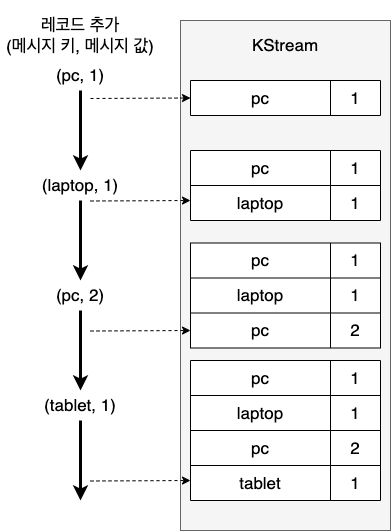

The diagram above was exported from draw.io. Its source (the exported page's mxGraphModel, read from the mxfile embedded in the PNG):
<mxGraphModel dx="538" dy="1011" grid="1" gridSize="10" guides="1" tooltips="1" connect="1" arrows="1" fold="1" page="1" pageScale="1" pageWidth="827" pageHeight="1169" math="0" shadow="0">
  <root>
    <mxCell id="0" />
    <mxCell id="1" parent="0" />
    <mxCell id="qLpFHfdCrEOANrsAyqfD-1" value="" style="endArrow=classic;html=1;rounded=0;strokeWidth=3;" edge="1" parent="1">
      <mxGeometry width="50" height="50" relative="1" as="geometry">
        <mxPoint x="160" y="240" as="sourcePoint" />
        <mxPoint x="160" y="320" as="targetPoint" />
      </mxGeometry>
    </mxCell>
    <mxCell id="qLpFHfdCrEOANrsAyqfD-2" value="(pc, 1)" style="text;html=1;strokeColor=none;fillColor=none;align=center;verticalAlign=middle;whiteSpace=wrap;rounded=0;fontSize=17;" vertex="1" parent="1">
      <mxGeometry x="130" y="210" width="60" height="30" as="geometry" />
    </mxCell>
    <mxCell id="qLpFHfdCrEOANrsAyqfD-3" value="" style="endArrow=classic;html=1;rounded=0;strokeWidth=3;" edge="1" parent="1">
      <mxGeometry width="50" height="50" relative="1" as="geometry">
        <mxPoint x="160" y="350" as="sourcePoint" />
        <mxPoint x="160" y="430" as="targetPoint" />
      </mxGeometry>
    </mxCell>
    <mxCell id="qLpFHfdCrEOANrsAyqfD-4" value="(laptop, 1)" style="text;html=1;strokeColor=none;fillColor=none;align=center;verticalAlign=middle;whiteSpace=wrap;rounded=0;fontSize=17;" vertex="1" parent="1">
      <mxGeometry x="80" y="320" width="160" height="30" as="geometry" />
    </mxCell>
    <mxCell id="qLpFHfdCrEOANrsAyqfD-5" value="" style="endArrow=classic;html=1;rounded=0;strokeWidth=3;" edge="1" parent="1">
      <mxGeometry width="50" height="50" relative="1" as="geometry">
        <mxPoint x="160" y="460" as="sourcePoint" />
        <mxPoint x="160" y="540" as="targetPoint" />
      </mxGeometry>
    </mxCell>
    <mxCell id="qLpFHfdCrEOANrsAyqfD-6" value="(pc, 2)" style="text;html=1;strokeColor=none;fillColor=none;align=center;verticalAlign=middle;whiteSpace=wrap;rounded=0;fontSize=17;" vertex="1" parent="1">
      <mxGeometry x="80" y="430" width="160" height="30" as="geometry" />
    </mxCell>
    <mxCell id="qLpFHfdCrEOANrsAyqfD-7" value="" style="endArrow=classic;html=1;rounded=0;strokeWidth=3;" edge="1" parent="1">
      <mxGeometry width="50" height="50" relative="1" as="geometry">
        <mxPoint x="160" y="570" as="sourcePoint" />
        <mxPoint x="160" y="650" as="targetPoint" />
      </mxGeometry>
    </mxCell>
    <mxCell id="qLpFHfdCrEOANrsAyqfD-8" value="(tablet, 1)" style="text;html=1;strokeColor=none;fillColor=none;align=center;verticalAlign=middle;whiteSpace=wrap;rounded=0;fontSize=17;" vertex="1" parent="1">
      <mxGeometry x="80" y="540" width="160" height="30" as="geometry" />
    </mxCell>
    <mxCell id="qLpFHfdCrEOANrsAyqfD-9" value="레코드 추가&lt;br&gt;(메시지 키, 메시지 값)" style="text;html=1;strokeColor=none;fillColor=none;align=center;verticalAlign=middle;whiteSpace=wrap;rounded=0;fontSize=17;" vertex="1" parent="1">
      <mxGeometry x="80" y="150" width="160" height="70" as="geometry" />
    </mxCell>
    <mxCell id="qLpFHfdCrEOANrsAyqfD-10" value="" style="rounded=0;whiteSpace=wrap;html=1;fontSize=17;fillColor=#f5f5f5;fontColor=#333333;strokeColor=#666666;" vertex="1" parent="1">
      <mxGeometry x="260" y="170" width="210" height="510" as="geometry" />
    </mxCell>
    <mxCell id="qLpFHfdCrEOANrsAyqfD-11" value="KStream" style="text;html=1;strokeColor=none;fillColor=none;align=center;verticalAlign=middle;whiteSpace=wrap;rounded=0;fontSize=17;" vertex="1" parent="1">
      <mxGeometry x="335" y="180" width="60" height="30" as="geometry" />
    </mxCell>
    <mxCell id="qLpFHfdCrEOANrsAyqfD-13" value="" style="shape=table;html=1;whiteSpace=wrap;startSize=0;container=1;collapsible=0;childLayout=tableLayout;fontSize=17;" vertex="1" parent="1">
      <mxGeometry x="270" y="230" width="190" height="35" as="geometry" />
    </mxCell>
    <mxCell id="qLpFHfdCrEOANrsAyqfD-14" value="" style="shape=tableRow;horizontal=0;startSize=0;swimlaneHead=0;swimlaneBody=0;top=0;left=0;bottom=0;right=0;collapsible=0;dropTarget=0;fillColor=none;points=[[0,0.5],[1,0.5]];portConstraint=eastwest;fontSize=17;" vertex="1" parent="qLpFHfdCrEOANrsAyqfD-13">
      <mxGeometry width="190" height="35" as="geometry" />
    </mxCell>
    <mxCell id="qLpFHfdCrEOANrsAyqfD-15" value="pc" style="shape=partialRectangle;html=1;whiteSpace=wrap;connectable=0;fillColor=none;top=0;left=0;bottom=0;right=0;overflow=hidden;fontSize=17;" vertex="1" parent="qLpFHfdCrEOANrsAyqfD-14">
      <mxGeometry width="140" height="35" as="geometry">
        <mxRectangle width="140" height="35" as="alternateBounds" />
      </mxGeometry>
    </mxCell>
    <mxCell id="qLpFHfdCrEOANrsAyqfD-16" value="1" style="shape=partialRectangle;html=1;whiteSpace=wrap;connectable=0;fillColor=none;top=0;left=0;bottom=0;right=0;overflow=hidden;fontSize=17;" vertex="1" parent="qLpFHfdCrEOANrsAyqfD-14">
      <mxGeometry x="140" width="50" height="35" as="geometry">
        <mxRectangle width="50" height="35" as="alternateBounds" />
      </mxGeometry>
    </mxCell>
    <mxCell id="qLpFHfdCrEOANrsAyqfD-26" value="" style="shape=table;html=1;whiteSpace=wrap;startSize=0;container=1;collapsible=0;childLayout=tableLayout;fontSize=17;" vertex="1" parent="1">
      <mxGeometry x="270" y="300" width="190" height="70" as="geometry" />
    </mxCell>
    <mxCell id="qLpFHfdCrEOANrsAyqfD-27" value="" style="shape=tableRow;horizontal=0;startSize=0;swimlaneHead=0;swimlaneBody=0;top=0;left=0;bottom=0;right=0;collapsible=0;dropTarget=0;fillColor=none;points=[[0,0.5],[1,0.5]];portConstraint=eastwest;fontSize=17;" vertex="1" parent="qLpFHfdCrEOANrsAyqfD-26">
      <mxGeometry width="190" height="35" as="geometry" />
    </mxCell>
    <mxCell id="qLpFHfdCrEOANrsAyqfD-28" value="pc" style="shape=partialRectangle;html=1;whiteSpace=wrap;connectable=0;fillColor=none;top=0;left=0;bottom=0;right=0;overflow=hidden;fontSize=17;" vertex="1" parent="qLpFHfdCrEOANrsAyqfD-27">
      <mxGeometry width="140" height="35" as="geometry">
        <mxRectangle width="140" height="35" as="alternateBounds" />
      </mxGeometry>
    </mxCell>
    <mxCell id="qLpFHfdCrEOANrsAyqfD-29" value="1" style="shape=partialRectangle;html=1;whiteSpace=wrap;connectable=0;fillColor=none;top=0;left=0;bottom=0;right=0;overflow=hidden;fontSize=17;" vertex="1" parent="qLpFHfdCrEOANrsAyqfD-27">
      <mxGeometry x="140" width="50" height="35" as="geometry">
        <mxRectangle width="50" height="35" as="alternateBounds" />
      </mxGeometry>
    </mxCell>
    <mxCell id="qLpFHfdCrEOANrsAyqfD-30" style="shape=tableRow;horizontal=0;startSize=0;swimlaneHead=0;swimlaneBody=0;top=0;left=0;bottom=0;right=0;collapsible=0;dropTarget=0;fillColor=none;points=[[0,0.5],[1,0.5]];portConstraint=eastwest;fontSize=17;" vertex="1" parent="qLpFHfdCrEOANrsAyqfD-26">
      <mxGeometry y="35" width="190" height="35" as="geometry" />
    </mxCell>
    <mxCell id="qLpFHfdCrEOANrsAyqfD-31" value="laptop" style="shape=partialRectangle;html=1;whiteSpace=wrap;connectable=0;fillColor=none;top=0;left=0;bottom=0;right=0;overflow=hidden;fontSize=17;" vertex="1" parent="qLpFHfdCrEOANrsAyqfD-30">
      <mxGeometry width="140" height="35" as="geometry">
        <mxRectangle width="140" height="35" as="alternateBounds" />
      </mxGeometry>
    </mxCell>
    <mxCell id="qLpFHfdCrEOANrsAyqfD-32" value="1" style="shape=partialRectangle;html=1;whiteSpace=wrap;connectable=0;fillColor=none;top=0;left=0;bottom=0;right=0;overflow=hidden;fontSize=17;" vertex="1" parent="qLpFHfdCrEOANrsAyqfD-30">
      <mxGeometry x="140" width="50" height="35" as="geometry">
        <mxRectangle width="50" height="35" as="alternateBounds" />
      </mxGeometry>
    </mxCell>
    <mxCell id="qLpFHfdCrEOANrsAyqfD-33" value="" style="shape=table;html=1;whiteSpace=wrap;startSize=0;container=1;collapsible=0;childLayout=tableLayout;fontSize=17;" vertex="1" parent="1">
      <mxGeometry x="270" y="392.5" width="190" height="105" as="geometry" />
    </mxCell>
    <mxCell id="qLpFHfdCrEOANrsAyqfD-34" value="" style="shape=tableRow;horizontal=0;startSize=0;swimlaneHead=0;swimlaneBody=0;top=0;left=0;bottom=0;right=0;collapsible=0;dropTarget=0;fillColor=none;points=[[0,0.5],[1,0.5]];portConstraint=eastwest;fontSize=17;" vertex="1" parent="qLpFHfdCrEOANrsAyqfD-33">
      <mxGeometry width="190" height="35" as="geometry" />
    </mxCell>
    <mxCell id="qLpFHfdCrEOANrsAyqfD-35" value="pc" style="shape=partialRectangle;html=1;whiteSpace=wrap;connectable=0;fillColor=none;top=0;left=0;bottom=0;right=0;overflow=hidden;fontSize=17;" vertex="1" parent="qLpFHfdCrEOANrsAyqfD-34">
      <mxGeometry width="140" height="35" as="geometry">
        <mxRectangle width="140" height="35" as="alternateBounds" />
      </mxGeometry>
    </mxCell>
    <mxCell id="qLpFHfdCrEOANrsAyqfD-36" value="1" style="shape=partialRectangle;html=1;whiteSpace=wrap;connectable=0;fillColor=none;top=0;left=0;bottom=0;right=0;overflow=hidden;fontSize=17;" vertex="1" parent="qLpFHfdCrEOANrsAyqfD-34">
      <mxGeometry x="140" width="50" height="35" as="geometry">
        <mxRectangle width="50" height="35" as="alternateBounds" />
      </mxGeometry>
    </mxCell>
    <mxCell id="qLpFHfdCrEOANrsAyqfD-37" style="shape=tableRow;horizontal=0;startSize=0;swimlaneHead=0;swimlaneBody=0;top=0;left=0;bottom=0;right=0;collapsible=0;dropTarget=0;fillColor=none;points=[[0,0.5],[1,0.5]];portConstraint=eastwest;fontSize=17;" vertex="1" parent="qLpFHfdCrEOANrsAyqfD-33">
      <mxGeometry y="35" width="190" height="35" as="geometry" />
    </mxCell>
    <mxCell id="qLpFHfdCrEOANrsAyqfD-38" value="laptop" style="shape=partialRectangle;html=1;whiteSpace=wrap;connectable=0;fillColor=none;top=0;left=0;bottom=0;right=0;overflow=hidden;fontSize=17;" vertex="1" parent="qLpFHfdCrEOANrsAyqfD-37">
      <mxGeometry width="140" height="35" as="geometry">
        <mxRectangle width="140" height="35" as="alternateBounds" />
      </mxGeometry>
    </mxCell>
    <mxCell id="qLpFHfdCrEOANrsAyqfD-39" value="1" style="shape=partialRectangle;html=1;whiteSpace=wrap;connectable=0;fillColor=none;top=0;left=0;bottom=0;right=0;overflow=hidden;fontSize=17;" vertex="1" parent="qLpFHfdCrEOANrsAyqfD-37">
      <mxGeometry x="140" width="50" height="35" as="geometry">
        <mxRectangle width="50" height="35" as="alternateBounds" />
      </mxGeometry>
    </mxCell>
    <mxCell id="qLpFHfdCrEOANrsAyqfD-40" style="shape=tableRow;horizontal=0;startSize=0;swimlaneHead=0;swimlaneBody=0;top=0;left=0;bottom=0;right=0;collapsible=0;dropTarget=0;fillColor=none;points=[[0,0.5],[1,0.5]];portConstraint=eastwest;fontSize=17;" vertex="1" parent="qLpFHfdCrEOANrsAyqfD-33">
      <mxGeometry y="70" width="190" height="35" as="geometry" />
    </mxCell>
    <mxCell id="qLpFHfdCrEOANrsAyqfD-41" value="pc" style="shape=partialRectangle;html=1;whiteSpace=wrap;connectable=0;fillColor=none;top=0;left=0;bottom=0;right=0;overflow=hidden;fontSize=17;" vertex="1" parent="qLpFHfdCrEOANrsAyqfD-40">
      <mxGeometry width="140" height="35" as="geometry">
        <mxRectangle width="140" height="35" as="alternateBounds" />
      </mxGeometry>
    </mxCell>
    <mxCell id="qLpFHfdCrEOANrsAyqfD-42" value="2" style="shape=partialRectangle;html=1;whiteSpace=wrap;connectable=0;fillColor=none;top=0;left=0;bottom=0;right=0;overflow=hidden;fontSize=17;" vertex="1" parent="qLpFHfdCrEOANrsAyqfD-40">
      <mxGeometry x="140" width="50" height="35" as="geometry">
        <mxRectangle width="50" height="35" as="alternateBounds" />
      </mxGeometry>
    </mxCell>
    <mxCell id="qLpFHfdCrEOANrsAyqfD-43" value="" style="shape=table;html=1;whiteSpace=wrap;startSize=0;container=1;collapsible=0;childLayout=tableLayout;fontSize=17;" vertex="1" parent="1">
      <mxGeometry x="270" y="510" width="190" height="140" as="geometry" />
    </mxCell>
    <mxCell id="qLpFHfdCrEOANrsAyqfD-44" value="" style="shape=tableRow;horizontal=0;startSize=0;swimlaneHead=0;swimlaneBody=0;top=0;left=0;bottom=0;right=0;collapsible=0;dropTarget=0;fillColor=none;points=[[0,0.5],[1,0.5]];portConstraint=eastwest;fontSize=17;" vertex="1" parent="qLpFHfdCrEOANrsAyqfD-43">
      <mxGeometry width="190" height="35" as="geometry" />
    </mxCell>
    <mxCell id="qLpFHfdCrEOANrsAyqfD-45" value="pc" style="shape=partialRectangle;html=1;whiteSpace=wrap;connectable=0;fillColor=none;top=0;left=0;bottom=0;right=0;overflow=hidden;fontSize=17;" vertex="1" parent="qLpFHfdCrEOANrsAyqfD-44">
      <mxGeometry width="140" height="35" as="geometry">
        <mxRectangle width="140" height="35" as="alternateBounds" />
      </mxGeometry>
    </mxCell>
    <mxCell id="qLpFHfdCrEOANrsAyqfD-46" value="1" style="shape=partialRectangle;html=1;whiteSpace=wrap;connectable=0;fillColor=none;top=0;left=0;bottom=0;right=0;overflow=hidden;fontSize=17;" vertex="1" parent="qLpFHfdCrEOANrsAyqfD-44">
      <mxGeometry x="140" width="50" height="35" as="geometry">
        <mxRectangle width="50" height="35" as="alternateBounds" />
      </mxGeometry>
    </mxCell>
    <mxCell id="qLpFHfdCrEOANrsAyqfD-47" style="shape=tableRow;horizontal=0;startSize=0;swimlaneHead=0;swimlaneBody=0;top=0;left=0;bottom=0;right=0;collapsible=0;dropTarget=0;fillColor=none;points=[[0,0.5],[1,0.5]];portConstraint=eastwest;fontSize=17;" vertex="1" parent="qLpFHfdCrEOANrsAyqfD-43">
      <mxGeometry y="35" width="190" height="35" as="geometry" />
    </mxCell>
    <mxCell id="qLpFHfdCrEOANrsAyqfD-48" value="laptop" style="shape=partialRectangle;html=1;whiteSpace=wrap;connectable=0;fillColor=none;top=0;left=0;bottom=0;right=0;overflow=hidden;fontSize=17;" vertex="1" parent="qLpFHfdCrEOANrsAyqfD-47">
      <mxGeometry width="140" height="35" as="geometry">
        <mxRectangle width="140" height="35" as="alternateBounds" />
      </mxGeometry>
    </mxCell>
    <mxCell id="qLpFHfdCrEOANrsAyqfD-49" value="1" style="shape=partialRectangle;html=1;whiteSpace=wrap;connectable=0;fillColor=none;top=0;left=0;bottom=0;right=0;overflow=hidden;fontSize=17;" vertex="1" parent="qLpFHfdCrEOANrsAyqfD-47">
      <mxGeometry x="140" width="50" height="35" as="geometry">
        <mxRectangle width="50" height="35" as="alternateBounds" />
      </mxGeometry>
    </mxCell>
    <mxCell id="qLpFHfdCrEOANrsAyqfD-50" style="shape=tableRow;horizontal=0;startSize=0;swimlaneHead=0;swimlaneBody=0;top=0;left=0;bottom=0;right=0;collapsible=0;dropTarget=0;fillColor=none;points=[[0,0.5],[1,0.5]];portConstraint=eastwest;fontSize=17;" vertex="1" parent="qLpFHfdCrEOANrsAyqfD-43">
      <mxGeometry y="70" width="190" height="35" as="geometry" />
    </mxCell>
    <mxCell id="qLpFHfdCrEOANrsAyqfD-51" value="pc" style="shape=partialRectangle;html=1;whiteSpace=wrap;connectable=0;fillColor=none;top=0;left=0;bottom=0;right=0;overflow=hidden;fontSize=17;" vertex="1" parent="qLpFHfdCrEOANrsAyqfD-50">
      <mxGeometry width="140" height="35" as="geometry">
        <mxRectangle width="140" height="35" as="alternateBounds" />
      </mxGeometry>
    </mxCell>
    <mxCell id="qLpFHfdCrEOANrsAyqfD-52" value="2" style="shape=partialRectangle;html=1;whiteSpace=wrap;connectable=0;fillColor=none;top=0;left=0;bottom=0;right=0;overflow=hidden;fontSize=17;" vertex="1" parent="qLpFHfdCrEOANrsAyqfD-50">
      <mxGeometry x="140" width="50" height="35" as="geometry">
        <mxRectangle width="50" height="35" as="alternateBounds" />
      </mxGeometry>
    </mxCell>
    <mxCell id="qLpFHfdCrEOANrsAyqfD-53" style="shape=tableRow;horizontal=0;startSize=0;swimlaneHead=0;swimlaneBody=0;top=0;left=0;bottom=0;right=0;collapsible=0;dropTarget=0;fillColor=none;points=[[0,0.5],[1,0.5]];portConstraint=eastwest;fontSize=17;" vertex="1" parent="qLpFHfdCrEOANrsAyqfD-43">
      <mxGeometry y="105" width="190" height="35" as="geometry" />
    </mxCell>
    <mxCell id="qLpFHfdCrEOANrsAyqfD-54" value="tablet" style="shape=partialRectangle;html=1;whiteSpace=wrap;connectable=0;fillColor=none;top=0;left=0;bottom=0;right=0;overflow=hidden;fontSize=17;" vertex="1" parent="qLpFHfdCrEOANrsAyqfD-53">
      <mxGeometry width="140" height="35" as="geometry">
        <mxRectangle width="140" height="35" as="alternateBounds" />
      </mxGeometry>
    </mxCell>
    <mxCell id="qLpFHfdCrEOANrsAyqfD-55" value="1" style="shape=partialRectangle;html=1;whiteSpace=wrap;connectable=0;fillColor=none;top=0;left=0;bottom=0;right=0;overflow=hidden;fontSize=17;" vertex="1" parent="qLpFHfdCrEOANrsAyqfD-53">
      <mxGeometry x="140" width="50" height="35" as="geometry">
        <mxRectangle width="50" height="35" as="alternateBounds" />
      </mxGeometry>
    </mxCell>
    <mxCell id="qLpFHfdCrEOANrsAyqfD-56" value="" style="endArrow=classic;html=1;rounded=0;strokeWidth=1;fontSize=17;dashed=1;entryX=0;entryY=0.5;entryDx=0;entryDy=0;" edge="1" parent="1" target="qLpFHfdCrEOANrsAyqfD-14">
      <mxGeometry width="50" height="50" relative="1" as="geometry">
        <mxPoint x="170" y="248" as="sourcePoint" />
        <mxPoint x="250" y="250" as="targetPoint" />
      </mxGeometry>
    </mxCell>
    <mxCell id="qLpFHfdCrEOANrsAyqfD-57" value="" style="endArrow=classic;html=1;rounded=0;strokeWidth=1;fontSize=17;dashed=1;entryX=0;entryY=0.5;entryDx=0;entryDy=0;" edge="1" parent="1">
      <mxGeometry width="50" height="50" relative="1" as="geometry">
        <mxPoint x="170" y="350.5" as="sourcePoint" />
        <mxPoint x="270" y="350" as="targetPoint" />
      </mxGeometry>
    </mxCell>
    <mxCell id="qLpFHfdCrEOANrsAyqfD-58" value="" style="endArrow=classic;html=1;rounded=0;strokeWidth=1;fontSize=17;dashed=1;entryX=0;entryY=0.5;entryDx=0;entryDy=0;" edge="1" parent="1">
      <mxGeometry width="50" height="50" relative="1" as="geometry">
        <mxPoint x="170" y="480.5" as="sourcePoint" />
        <mxPoint x="270" y="480" as="targetPoint" />
      </mxGeometry>
    </mxCell>
    <mxCell id="qLpFHfdCrEOANrsAyqfD-59" value="" style="endArrow=classic;html=1;rounded=0;strokeWidth=1;fontSize=17;dashed=1;entryX=0;entryY=0.5;entryDx=0;entryDy=0;" edge="1" parent="1">
      <mxGeometry width="50" height="50" relative="1" as="geometry">
        <mxPoint x="170" y="630.5" as="sourcePoint" />
        <mxPoint x="270" y="630" as="targetPoint" />
      </mxGeometry>
    </mxCell>
  </root>
</mxGraphModel>